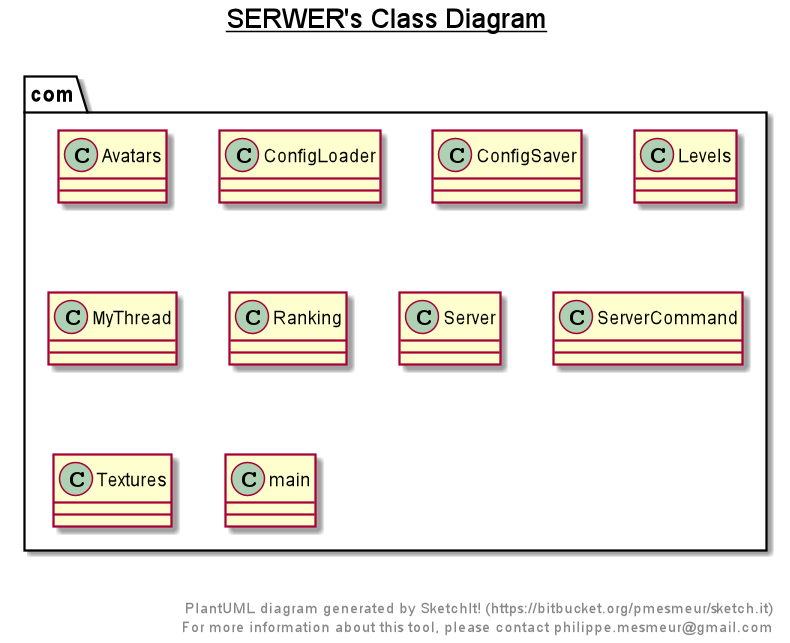

The diagram above was rendered by PlantUML. Its source (embedded in the PNG):
@startuml

title __SERWER's Class Diagram__\n

  namespace com {
    class com.Avatars {
    }
  }
  

  namespace com {
    class com.ConfigLoader {
    }
  }
  

  namespace com {
    class com.ConfigSaver {
    }
  }
  

  namespace com {
    class com.Levels {
    }
  }
  

  namespace com {
    class com.MyThread {
    }
  }
  

  namespace com {
    class com.Ranking {
    }
  }
  

  namespace com {
    class com.Server {
    }
  }
  

  namespace com {
    class com.ServerCommand {
    }
  }
  

  namespace com {
    class com.Textures {
    }
  }
  

  namespace com {
    class com.main {
    }
  }
  



right footer


PlantUML diagram generated by SketchIt! (https://bitbucket.org/pmesmeur/sketch.it)
For more information about this tool, please contact philippe.mesmeur@gmail.com
endfooter

@enduml